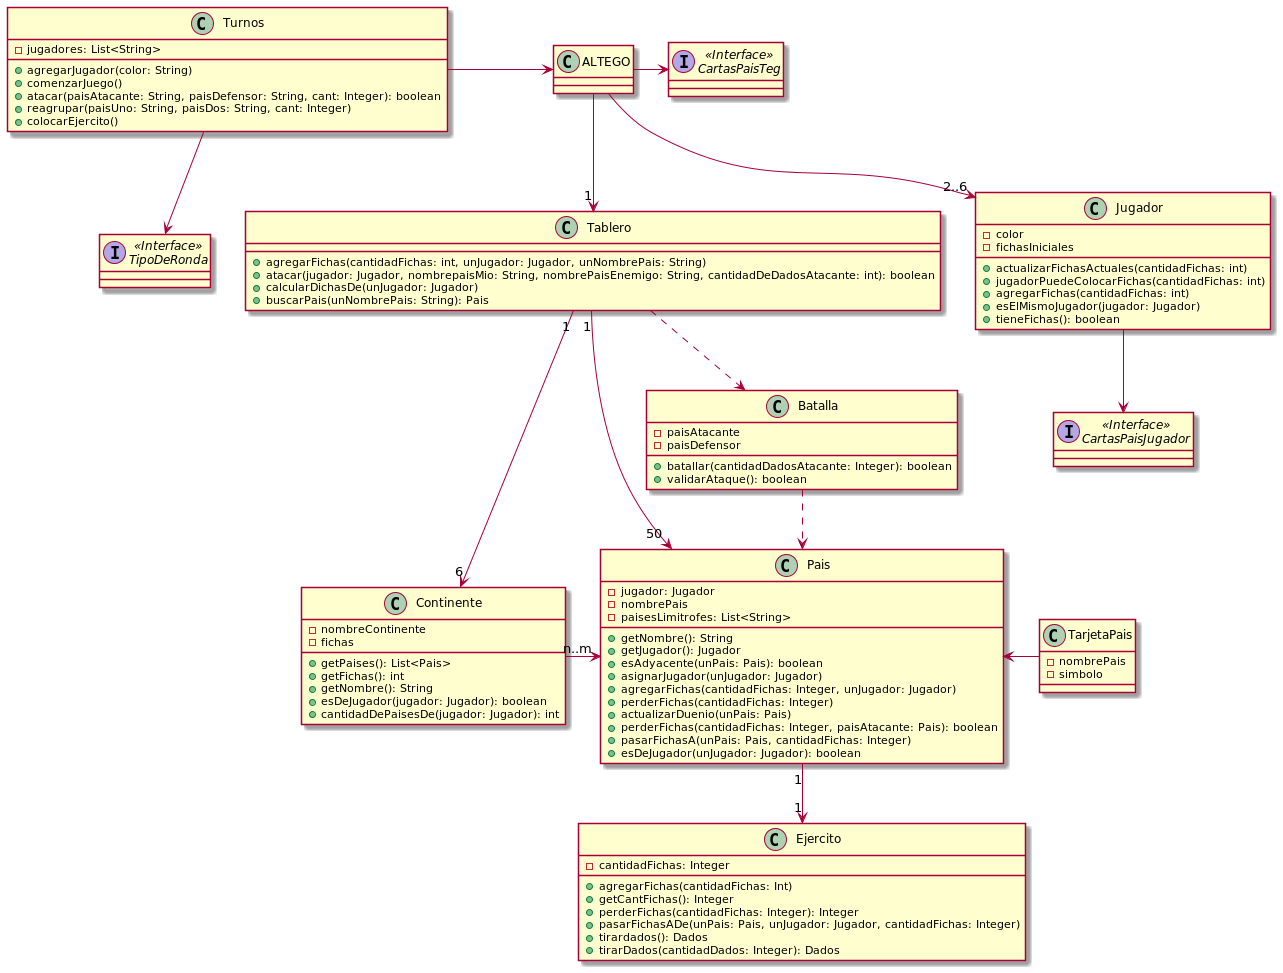

The diagram above was rendered by PlantUML. Its source (embedded in the PNG):
@startuml ModeloInicial-V0.4

Class ALTEGO{

}

Class Tablero{
    + agregarFichas(cantidadFichas: int, unJugador: Jugador, unNombrePais: String)
    + atacar(jugador: Jugador, nombrepaisMio: String, nombrePaisEnemigo: String, cantidadDeDadosAtacante: int): boolean
    + calcularDichasDe(unJugador: Jugador)
    + buscarPais(unNombrePais: String): Pais
    
}

Class Continente{
    - nombreContinente
    - fichas

    + getPaises(): List<Pais>
    + getFichas(): int
    + getNombre(): String
    + esDeJugador(jugador: Jugador): boolean
    + cantidadDePaisesDe(jugador: Jugador): int
}

Class Jugador{
    - color
    - fichasIniciales

    +actualizarFichasActuales(cantidadFichas: int)
    +jugadorPuedeColocarFichas(cantidadFichas: int)
    +agregarFichas(cantidadFichas: int)
    +esElMismoJugador(jugador: Jugador)
    +tieneFichas(): boolean
}

Interface CartasPaisJugador <<Interface>> {
}

Interface CartasPaisTeg <<Interface>>{
}

Class Turnos {
    - jugadores: List<String>

    + agregarJugador(color: String)
    + comenzarJuego()
    + atacar(paisAtacante: String, paisDefensor: String, cant: Integer): boolean
    + reagrupar(paisUno: String, paisDos: String, cant: Integer)
    + colocarEjercito()
}

Interface TipoDeRonda <<Interface>> {

}

Class Pais{
    - jugador: Jugador
    - nombrePais
    - paisesLimitrofes: List<String>

    + getNombre(): String
    + getJugador(): Jugador
    + esAdyacente(unPais: Pais): boolean
    + asignarJugador(unJugador: Jugador)
    + agregarFichas(cantidadFichas: Integer, unJugador: Jugador)
    + perderFichas(cantidadFichas: Integer)
    + actualizarDuenio(unPais: Pais)
    + perderFichas(cantidadFichas: Integer, paisAtacante: Pais): boolean
    + pasarFichasA(unPais: Pais, cantidadFichas: Integer)
    + esDeJugador(unJugador: Jugador): boolean
}

Class Ejercito{
    - cantidadFichas: Integer

    + agregarFichas(cantidadFichas: Int)
    + getCantFichas(): Integer
    + perderFichas(cantidadFichas: Integer): Integer
    + pasarFichasADe(unPais: Pais, unJugador: Jugador, cantidadFichas: Integer)
    + tirardados(): Dados
    + tirarDados(cantidadDados: Integer): Dados
}


Class Batalla{
    - paisAtacante
    - paisDefensor

    + batallar(cantidadDadosAtacante: Integer): boolean
    + validarAtaque(): boolean
}

Class TarjetaPais{
    - nombrePais
    - simbolo
}

/'Class TarjetaObjetivo{}'/

Turnos -right-> ALTEGO
ALTEGO --> "1" Tablero
ALTEGO --> "2..6"Jugador
ALTEGO --right--> CartasPaisTeg


/'Jugador <-- Pais'/
Jugador --> CartasPaisJugador

Tablero "1"-->"50" Pais
Tablero "1"-->"6" Continente
Tablero ..> Batalla

Turnos --> TipoDeRonda

Batalla ..> Pais
Continente --right-->"n..m" Pais
Pais "1"-->"1" Ejercito

/'Jugador --> TarjetaObjetivo'/
/'TarjetaObjetivo ..> Tablero'/

Pais <--right-- TarjetaPais

@enduml